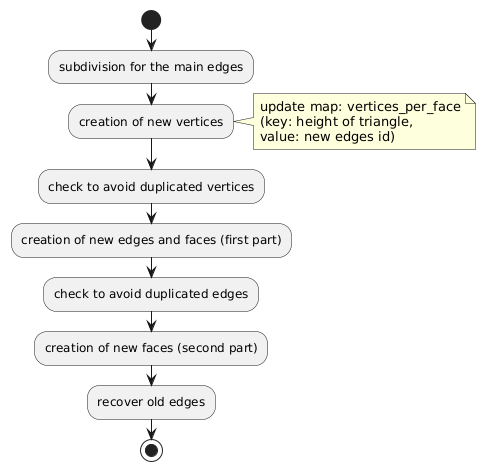

The diagram above was rendered by PlantUML. Its source (embedded in the PNG):
@startuml
start

:subdivision for the main edges;
:creation of new vertices;
note right
update map: vertices_per_face
(key: height of triangle,
value: new edges id)
end note
:check to avoid duplicated vertices;



:creation of new edges and faces (first part);
:check to avoid duplicated edges;
:creation of new faces (second part);
:recover old edges;

stop
@enduml